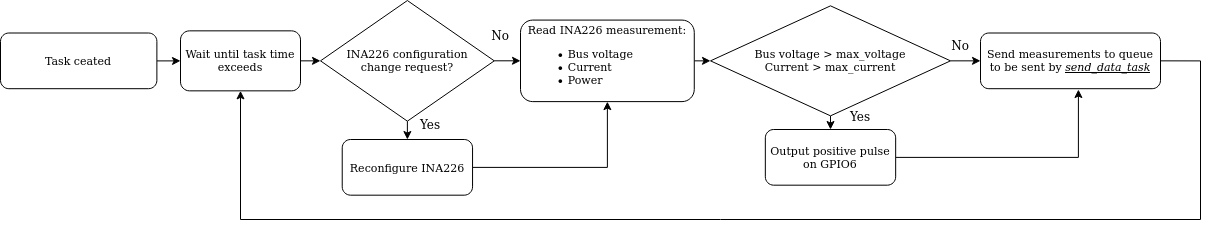

The diagram above was exported from draw.io. Its source (the exported page's mxGraphModel, read from the mxfile embedded in the PNG):
<mxGraphModel dx="1156" dy="782" grid="1" gridSize="10" guides="1" tooltips="1" connect="1" arrows="1" fold="1" page="1" pageScale="1" pageWidth="827" pageHeight="1169" math="0" shadow="0">
  <root>
    <mxCell id="WIyWlLk6GJQsqaUBKTNV-0" />
    <mxCell id="WIyWlLk6GJQsqaUBKTNV-1" parent="WIyWlLk6GJQsqaUBKTNV-0" />
    <mxCell id="k0l5uO2tvKyNPnxclfeZ-2" style="edgeStyle=orthogonalEdgeStyle;rounded=0;orthogonalLoop=1;jettySize=auto;html=1;entryX=0;entryY=0.5;entryDx=0;entryDy=0;" edge="1" parent="WIyWlLk6GJQsqaUBKTNV-1" source="PW8dedkQNKUagvdAzC2i-16" target="PW8dedkQNKUagvdAzC2i-41">
      <mxGeometry relative="1" as="geometry" />
    </mxCell>
    <mxCell id="k0l5uO2tvKyNPnxclfeZ-5" style="edgeStyle=orthogonalEdgeStyle;rounded=0;orthogonalLoop=1;jettySize=auto;html=1;exitX=0.5;exitY=1;exitDx=0;exitDy=0;entryX=0.5;entryY=0;entryDx=0;entryDy=0;" edge="1" parent="WIyWlLk6GJQsqaUBKTNV-1" source="PW8dedkQNKUagvdAzC2i-16" target="PW8dedkQNKUagvdAzC2i-19">
      <mxGeometry relative="1" as="geometry" />
    </mxCell>
    <mxCell id="PW8dedkQNKUagvdAzC2i-16" value="&lt;div&gt;INA226 configuration&lt;/div&gt;&lt;div&gt;change request?&lt;/div&gt;" style="rhombus;whiteSpace=wrap;html=1;fontSize=11;" parent="WIyWlLk6GJQsqaUBKTNV-1" vertex="1">
      <mxGeometry x="420.00262295081967" y="91.03540540540544" width="173.77049180327867" height="120.63063063063062" as="geometry" />
    </mxCell>
    <mxCell id="k0l5uO2tvKyNPnxclfeZ-9" style="edgeStyle=orthogonalEdgeStyle;rounded=0;orthogonalLoop=1;jettySize=auto;html=1;entryX=0.5;entryY=1;entryDx=0;entryDy=0;" edge="1" parent="WIyWlLk6GJQsqaUBKTNV-1" source="PW8dedkQNKUagvdAzC2i-19" target="PW8dedkQNKUagvdAzC2i-41">
      <mxGeometry relative="1" as="geometry" />
    </mxCell>
    <mxCell id="PW8dedkQNKUagvdAzC2i-19" value="Reconfigure INA226" style="rounded=1;whiteSpace=wrap;html=1;fontSize=11;" parent="WIyWlLk6GJQsqaUBKTNV-1" vertex="1">
      <mxGeometry x="441.725737704918" y="230.00288288288291" width="130.327868852459" height="55.67567567567568" as="geometry" />
    </mxCell>
    <mxCell id="k0l5uO2tvKyNPnxclfeZ-4" style="edgeStyle=orthogonalEdgeStyle;rounded=0;orthogonalLoop=1;jettySize=auto;html=1;exitX=1;exitY=0.5;exitDx=0;exitDy=0;entryX=0;entryY=0.5;entryDx=0;entryDy=0;" edge="1" parent="WIyWlLk6GJQsqaUBKTNV-1" source="PW8dedkQNKUagvdAzC2i-31" target="PW8dedkQNKUagvdAzC2i-56">
      <mxGeometry relative="1" as="geometry" />
    </mxCell>
    <mxCell id="k0l5uO2tvKyNPnxclfeZ-6" style="edgeStyle=orthogonalEdgeStyle;rounded=0;orthogonalLoop=1;jettySize=auto;html=1;exitX=0.5;exitY=1;exitDx=0;exitDy=0;entryX=0.5;entryY=0;entryDx=0;entryDy=0;" edge="1" parent="WIyWlLk6GJQsqaUBKTNV-1" source="PW8dedkQNKUagvdAzC2i-31" target="PW8dedkQNKUagvdAzC2i-33">
      <mxGeometry relative="1" as="geometry" />
    </mxCell>
    <mxCell id="PW8dedkQNKUagvdAzC2i-31" value="&lt;div&gt;Bus voltage &amp;gt; max_voltage&lt;/div&gt;&lt;div&gt;Current &amp;gt; max_current&lt;/div&gt;" style="rhombus;whiteSpace=wrap;html=1;fontSize=11;" parent="WIyWlLk6GJQsqaUBKTNV-1" vertex="1">
      <mxGeometry x="810" y="96.35000000000002" width="240" height="110" as="geometry" />
    </mxCell>
    <mxCell id="k0l5uO2tvKyNPnxclfeZ-12" style="edgeStyle=orthogonalEdgeStyle;rounded=0;orthogonalLoop=1;jettySize=auto;html=1;entryX=0.544;entryY=1.015;entryDx=0;entryDy=0;entryPerimeter=0;" edge="1" parent="WIyWlLk6GJQsqaUBKTNV-1" source="PW8dedkQNKUagvdAzC2i-33" target="PW8dedkQNKUagvdAzC2i-56">
      <mxGeometry relative="1" as="geometry" />
    </mxCell>
    <mxCell id="PW8dedkQNKUagvdAzC2i-33" value="Output positive pulse on GPIO6" style="rounded=1;whiteSpace=wrap;html=1;fontSize=11;" parent="WIyWlLk6GJQsqaUBKTNV-1" vertex="1">
      <mxGeometry x="864.8357377049181" y="219.9983783783785" width="130.327868852459" height="55.67567567567568" as="geometry" />
    </mxCell>
    <mxCell id="k0l5uO2tvKyNPnxclfeZ-0" style="edgeStyle=orthogonalEdgeStyle;rounded=0;orthogonalLoop=1;jettySize=auto;html=1;entryX=0;entryY=0.5;entryDx=0;entryDy=0;" edge="1" parent="WIyWlLk6GJQsqaUBKTNV-1" source="PW8dedkQNKUagvdAzC2i-38" target="PW8dedkQNKUagvdAzC2i-51">
      <mxGeometry relative="1" as="geometry">
        <mxPoint x="277.87" y="151.35000000000002" as="targetPoint" />
      </mxGeometry>
    </mxCell>
    <mxCell id="PW8dedkQNKUagvdAzC2i-38" value="Task ceated" style="rounded=1;whiteSpace=wrap;html=1;fontSize=11;" parent="WIyWlLk6GJQsqaUBKTNV-1" vertex="1">
      <mxGeometry x="100.00114754098362" y="123.5135135135135" width="156.39344262295083" height="55.67567567567568" as="geometry" />
    </mxCell>
    <mxCell id="k0l5uO2tvKyNPnxclfeZ-3" style="edgeStyle=orthogonalEdgeStyle;rounded=0;orthogonalLoop=1;jettySize=auto;html=1;exitX=1;exitY=0.5;exitDx=0;exitDy=0;entryX=0;entryY=0.5;entryDx=0;entryDy=0;" edge="1" parent="WIyWlLk6GJQsqaUBKTNV-1" source="PW8dedkQNKUagvdAzC2i-41" target="PW8dedkQNKUagvdAzC2i-31">
      <mxGeometry relative="1" as="geometry" />
    </mxCell>
    <mxCell id="PW8dedkQNKUagvdAzC2i-41" value="&lt;div&gt;Read INA226 measurement:&lt;/div&gt;&lt;div align=&quot;justify&quot;&gt;&lt;ul&gt;&lt;li&gt;Bus voltage&lt;/li&gt;&lt;li&gt;Current&lt;/li&gt;&lt;li&gt;Power&lt;br&gt;&lt;/li&gt;&lt;/ul&gt;&lt;/div&gt;" style="rounded=1;whiteSpace=wrap;html=1;fontSize=11;align=center;" parent="WIyWlLk6GJQsqaUBKTNV-1" vertex="1">
      <mxGeometry x="620" y="110.57999999999998" width="173.77" height="81.54" as="geometry" />
    </mxCell>
    <mxCell id="k0l5uO2tvKyNPnxclfeZ-1" style="edgeStyle=orthogonalEdgeStyle;rounded=0;orthogonalLoop=1;jettySize=auto;html=1;exitX=1;exitY=0.5;exitDx=0;exitDy=0;entryX=0;entryY=0.5;entryDx=0;entryDy=0;" edge="1" parent="WIyWlLk6GJQsqaUBKTNV-1" source="PW8dedkQNKUagvdAzC2i-51" target="PW8dedkQNKUagvdAzC2i-16">
      <mxGeometry relative="1" as="geometry" />
    </mxCell>
    <mxCell id="PW8dedkQNKUagvdAzC2i-51" value="Wait until task time exceeds" style="rounded=1;whiteSpace=wrap;html=1;fontSize=11;" parent="WIyWlLk6GJQsqaUBKTNV-1" vertex="1">
      <mxGeometry x="280" y="121.35000000000001" width="120" height="60" as="geometry" />
    </mxCell>
    <mxCell id="k0l5uO2tvKyNPnxclfeZ-13" style="edgeStyle=orthogonalEdgeStyle;rounded=0;orthogonalLoop=1;jettySize=auto;html=1;entryX=0.5;entryY=1;entryDx=0;entryDy=0;exitX=1;exitY=0.5;exitDx=0;exitDy=0;" edge="1" parent="WIyWlLk6GJQsqaUBKTNV-1" source="PW8dedkQNKUagvdAzC2i-56" target="PW8dedkQNKUagvdAzC2i-51">
      <mxGeometry relative="1" as="geometry">
        <Array as="points">
          <mxPoint x="1300" y="151" />
          <mxPoint x="1300" y="310" />
          <mxPoint x="340" y="310" />
        </Array>
      </mxGeometry>
    </mxCell>
    <mxCell id="PW8dedkQNKUagvdAzC2i-56" value="Send measurements to queue to be sent by &lt;i&gt;&lt;u&gt;send_data_task&lt;/u&gt;&lt;/i&gt;" style="rounded=1;whiteSpace=wrap;html=1;fontSize=11;" parent="WIyWlLk6GJQsqaUBKTNV-1" vertex="1">
      <mxGeometry x="1080" y="123.50999999999999" width="180" height="55.68" as="geometry" />
    </mxCell>
    <mxCell id="k0l5uO2tvKyNPnxclfeZ-7" value="Yes" style="text;html=1;strokeColor=none;fillColor=none;align=center;verticalAlign=middle;whiteSpace=wrap;rounded=0;" vertex="1" parent="WIyWlLk6GJQsqaUBKTNV-1">
      <mxGeometry x="500" y="200" width="60" height="30" as="geometry" />
    </mxCell>
    <mxCell id="k0l5uO2tvKyNPnxclfeZ-8" value="No" style="text;html=1;strokeColor=none;fillColor=none;align=center;verticalAlign=middle;whiteSpace=wrap;rounded=0;" vertex="1" parent="WIyWlLk6GJQsqaUBKTNV-1">
      <mxGeometry x="570" y="110.58" width="60" height="30" as="geometry" />
    </mxCell>
    <mxCell id="k0l5uO2tvKyNPnxclfeZ-10" value="Yes" style="text;html=1;strokeColor=none;fillColor=none;align=center;verticalAlign=middle;whiteSpace=wrap;rounded=0;" vertex="1" parent="WIyWlLk6GJQsqaUBKTNV-1">
      <mxGeometry x="930" y="192.12" width="60" height="30" as="geometry" />
    </mxCell>
    <mxCell id="k0l5uO2tvKyNPnxclfeZ-11" value="No" style="text;html=1;strokeColor=none;fillColor=none;align=center;verticalAlign=middle;whiteSpace=wrap;rounded=0;" vertex="1" parent="WIyWlLk6GJQsqaUBKTNV-1">
      <mxGeometry x="1030" y="121.35" width="60" height="30" as="geometry" />
    </mxCell>
  </root>
</mxGraphModel>